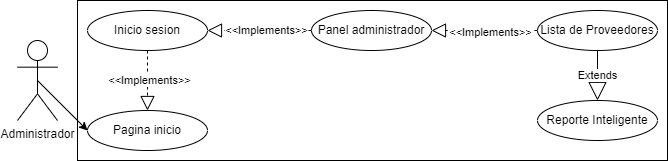

The diagram above was exported from draw.io. Its source (the exported page's mxGraphModel, read from the mxfile embedded in the PNG):
<mxGraphModel dx="1009" dy="586" grid="1" gridSize="10" guides="1" tooltips="1" connect="1" arrows="1" fold="1" page="1" pageScale="1" pageWidth="827" pageHeight="1169" math="0" shadow="0">
  <root>
    <mxCell id="0" />
    <mxCell id="1" parent="0" />
    <mxCell id="750V_r-IrSz-OMD_ilA5-1" value="" style="rounded=0;whiteSpace=wrap;html=1;" vertex="1" parent="1">
      <mxGeometry x="80" y="40" width="590" height="160" as="geometry" />
    </mxCell>
    <mxCell id="750V_r-IrSz-OMD_ilA5-2" value="Inicio sesion" style="ellipse;whiteSpace=wrap;html=1;" vertex="1" parent="1">
      <mxGeometry x="90" y="50" width="120" height="40" as="geometry" />
    </mxCell>
    <mxCell id="750V_r-IrSz-OMD_ilA5-3" value="Pagina inicio" style="ellipse;whiteSpace=wrap;html=1;" vertex="1" parent="1">
      <mxGeometry x="90" y="150" width="120" height="40" as="geometry" />
    </mxCell>
    <mxCell id="750V_r-IrSz-OMD_ilA5-7" value="" style="endArrow=block;dashed=1;endFill=0;endSize=12;html=1;rounded=0;entryX=0.5;entryY=0;entryDx=0;entryDy=0;exitX=0.5;exitY=1;exitDx=0;exitDy=0;" edge="1" parent="1" source="750V_r-IrSz-OMD_ilA5-2" target="750V_r-IrSz-OMD_ilA5-3">
      <mxGeometry width="160" relative="1" as="geometry">
        <mxPoint x="370" y="-20" as="sourcePoint" />
        <mxPoint x="220" y="-19" as="targetPoint" />
        <Array as="points" />
      </mxGeometry>
    </mxCell>
    <mxCell id="750V_r-IrSz-OMD_ilA5-8" value="&amp;lt;&amp;lt;Implements&amp;gt;&amp;gt;" style="edgeLabel;html=1;align=center;verticalAlign=middle;resizable=0;points=[];" connectable="0" vertex="1" parent="750V_r-IrSz-OMD_ilA5-7">
      <mxGeometry x="0.0545" y="1" relative="1" as="geometry">
        <mxPoint y="-3" as="offset" />
      </mxGeometry>
    </mxCell>
    <mxCell id="750V_r-IrSz-OMD_ilA5-9" value="" style="endArrow=classic;html=1;rounded=0;entryX=0;entryY=0.5;entryDx=0;entryDy=0;exitX=0.5;exitY=0.5;exitDx=0;exitDy=0;exitPerimeter=0;" edge="1" parent="1" source="750V_r-IrSz-OMD_ilA5-10" target="750V_r-IrSz-OMD_ilA5-3">
      <mxGeometry width="50" height="50" relative="1" as="geometry">
        <mxPoint x="90" y="120" as="sourcePoint" />
        <mxPoint x="360" y="170" as="targetPoint" />
      </mxGeometry>
    </mxCell>
    <mxCell id="750V_r-IrSz-OMD_ilA5-10" value="Administrador" style="shape=umlActor;verticalLabelPosition=bottom;verticalAlign=top;html=1;outlineConnect=0;" vertex="1" parent="1">
      <mxGeometry x="20" y="80" width="40" height="80" as="geometry" />
    </mxCell>
    <mxCell id="750V_r-IrSz-OMD_ilA5-13" value="Panel administrador" style="ellipse;whiteSpace=wrap;html=1;" vertex="1" parent="1">
      <mxGeometry x="314" y="50" width="120" height="40" as="geometry" />
    </mxCell>
    <mxCell id="mGdpoYKsZOkqOztb_ZLl-39" value="Lista de Proveedores" style="ellipse;whiteSpace=wrap;html=1;" parent="1" vertex="1">
      <mxGeometry x="540" y="50" width="120" height="40" as="geometry" />
    </mxCell>
    <mxCell id="mGdpoYKsZOkqOztb_ZLl-40" value="Extends" style="endArrow=block;endSize=16;endFill=0;html=1;rounded=0;exitX=0.5;exitY=1;exitDx=0;exitDy=0;entryX=0.5;entryY=0;entryDx=0;entryDy=0;" parent="1" source="mGdpoYKsZOkqOztb_ZLl-39" target="mGdpoYKsZOkqOztb_ZLl-46" edge="1">
      <mxGeometry width="160" relative="1" as="geometry">
        <mxPoint x="183" y="217.5" as="sourcePoint" />
        <mxPoint x="510" y="157.5" as="targetPoint" />
      </mxGeometry>
    </mxCell>
    <mxCell id="mGdpoYKsZOkqOztb_ZLl-46" value="Reporte Inteligente" style="ellipse;whiteSpace=wrap;html=1;" parent="1" vertex="1">
      <mxGeometry x="540" y="140" width="120" height="40" as="geometry" />
    </mxCell>
    <mxCell id="mGdpoYKsZOkqOztb_ZLl-43" value="" style="endArrow=block;dashed=1;endFill=0;endSize=12;html=1;rounded=0;entryX=1;entryY=0.5;entryDx=0;entryDy=0;exitX=0;exitY=0.5;exitDx=0;exitDy=0;" parent="1" source="mGdpoYKsZOkqOztb_ZLl-39" target="750V_r-IrSz-OMD_ilA5-13" edge="1">
      <mxGeometry width="160" relative="1" as="geometry">
        <mxPoint x="610" y="790" as="sourcePoint" />
        <mxPoint x="580" y="650" as="targetPoint" />
        <Array as="points" />
      </mxGeometry>
    </mxCell>
    <mxCell id="mGdpoYKsZOkqOztb_ZLl-44" value="&amp;lt;&amp;lt;Implements&amp;gt;&amp;gt;" style="edgeLabel;html=1;align=center;verticalAlign=middle;resizable=0;points=[];" parent="mGdpoYKsZOkqOztb_ZLl-43" connectable="0" vertex="1">
      <mxGeometry x="0.0545" y="1" relative="1" as="geometry">
        <mxPoint x="8" as="offset" />
      </mxGeometry>
    </mxCell>
    <mxCell id="750V_r-IrSz-OMD_ilA5-14" value="" style="endArrow=block;dashed=1;endFill=0;endSize=12;html=1;rounded=0;entryX=1;entryY=0.5;entryDx=0;entryDy=0;exitX=0;exitY=0.5;exitDx=0;exitDy=0;" edge="1" parent="1" source="750V_r-IrSz-OMD_ilA5-13" target="750V_r-IrSz-OMD_ilA5-2">
      <mxGeometry width="160" relative="1" as="geometry">
        <mxPoint x="160" y="100" as="sourcePoint" />
        <mxPoint x="160" y="160" as="targetPoint" />
        <Array as="points" />
      </mxGeometry>
    </mxCell>
    <mxCell id="750V_r-IrSz-OMD_ilA5-15" value="&amp;lt;&amp;lt;Implements&amp;gt;&amp;gt;" style="edgeLabel;html=1;align=center;verticalAlign=middle;resizable=0;points=[];" connectable="0" vertex="1" parent="750V_r-IrSz-OMD_ilA5-14">
      <mxGeometry x="0.0545" y="1" relative="1" as="geometry">
        <mxPoint x="9" y="-2" as="offset" />
      </mxGeometry>
    </mxCell>
  </root>
</mxGraphModel>